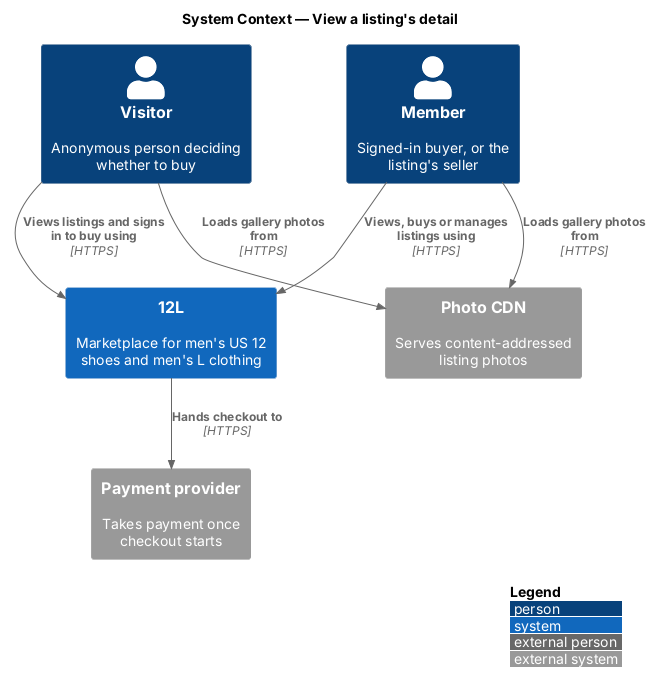

The diagram above was rendered by PlantUML. Its source (embedded in the PNG):
@startuml
!include <C4/C4_Context>
LAYOUT_WITH_LEGEND()
title System Context — View a listing's detail

Person(visitor, "Visitor", "Anonymous person deciding whether to buy")
Person(member, "Member", "Signed-in buyer, or the listing's seller")
System(twelvel, "12L", "Marketplace for men's US 12 shoes and men's L clothing")
System_Ext(cdn, "Photo CDN", "Serves content-addressed listing photos")
System_Ext(pay, "Payment provider", "Takes payment once checkout starts")

Rel(visitor, twelvel, "Views listings and signs in to buy using", "HTTPS")
Rel(member, twelvel, "Views, buys or manages listings using", "HTTPS")
Rel(visitor, cdn, "Loads gallery photos from", "HTTPS")
Rel(member, cdn, "Loads gallery photos from", "HTTPS")
Rel(twelvel, pay, "Hands checkout to", "HTTPS")
@enduml